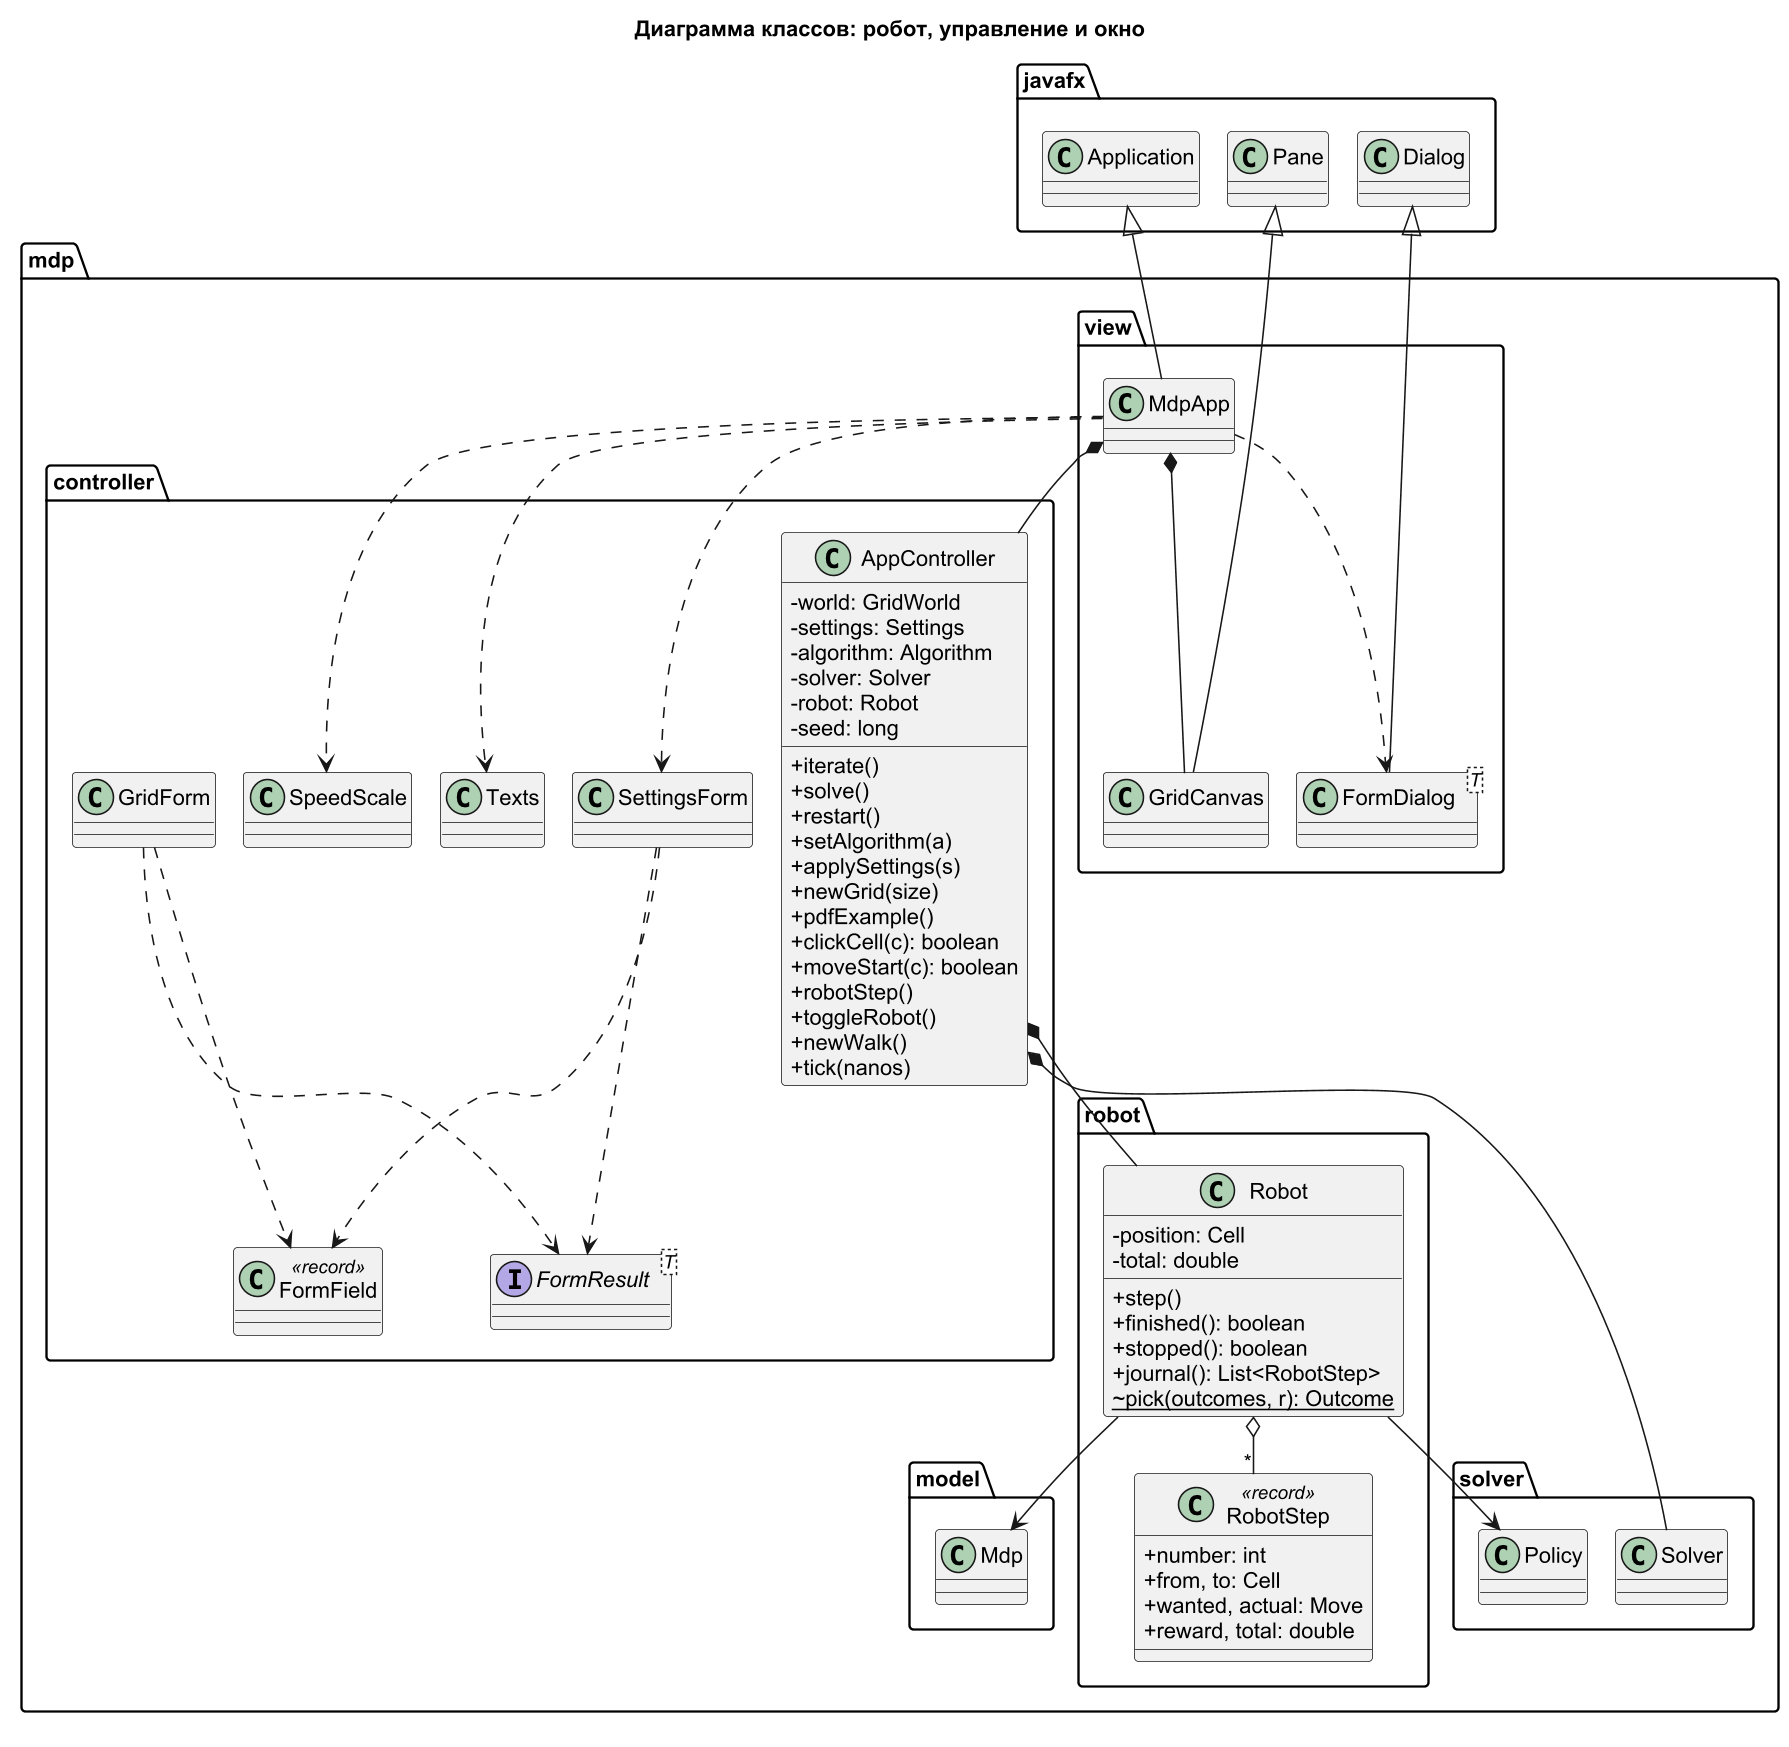

The diagram above was rendered by PlantUML. Its source (embedded in the PNG):
@startuml class_app
!pragma layout smetana
skinparam dpi 150
skinparam defaultFontName Arial
skinparam shadowing false
skinparam classAttributeIconSize 0
title Диаграмма классов: робот, управление и окно

package mdp.robot {
  class Robot {
    -position: Cell
    -total: double
    +step()
    +finished(): boolean
    +stopped(): boolean
    +journal(): List<RobotStep>
    ~{static} pick(outcomes, r): Outcome
  }
  class RobotStep <<record>> {
    +number: int
    +from, to: Cell
    +wanted, actual: Move
    +reward, total: double
  }
}

package mdp.controller {
  class AppController {
    -world: GridWorld
    -settings: Settings
    -algorithm: Algorithm
    -solver: Solver
    -robot: Robot
    -seed: long
    +iterate()
    +solve()
    +restart()
    +setAlgorithm(a)
    +applySettings(s)
    +newGrid(size)
    +pdfExample()
    +clickCell(c): boolean
    +moveStart(c): boolean
    +robotStep()
    +toggleRobot()
    +newWalk()
    +tick(nanos)
  }
  class SettingsForm
  class GridForm
  class FormField <<record>>
  interface FormResult<T>
  class Texts
  class SpeedScale
}

package mdp.view {
  class MdpApp
  class GridCanvas
  class "FormDialog<T>" as FormDialog
}

package javafx {
  class Application
  class Pane
  class Dialog
}

Robot o-- "*" RobotStep
Robot --> "mdp.model.Mdp"
Robot --> "mdp.solver.Policy"
AppController *-- Robot
AppController *-- "mdp.solver.Solver"
SettingsForm ..> FormField
GridForm ..> FormField
SettingsForm ..> FormResult
GridForm ..> FormResult
MdpApp *-- AppController
MdpApp *-- GridCanvas
MdpApp ..> FormDialog
MdpApp ..> SettingsForm
MdpApp ..> Texts
MdpApp ..> SpeedScale
Application <|-- MdpApp
Pane <|-- GridCanvas
Dialog <|-- FormDialog
@enduml